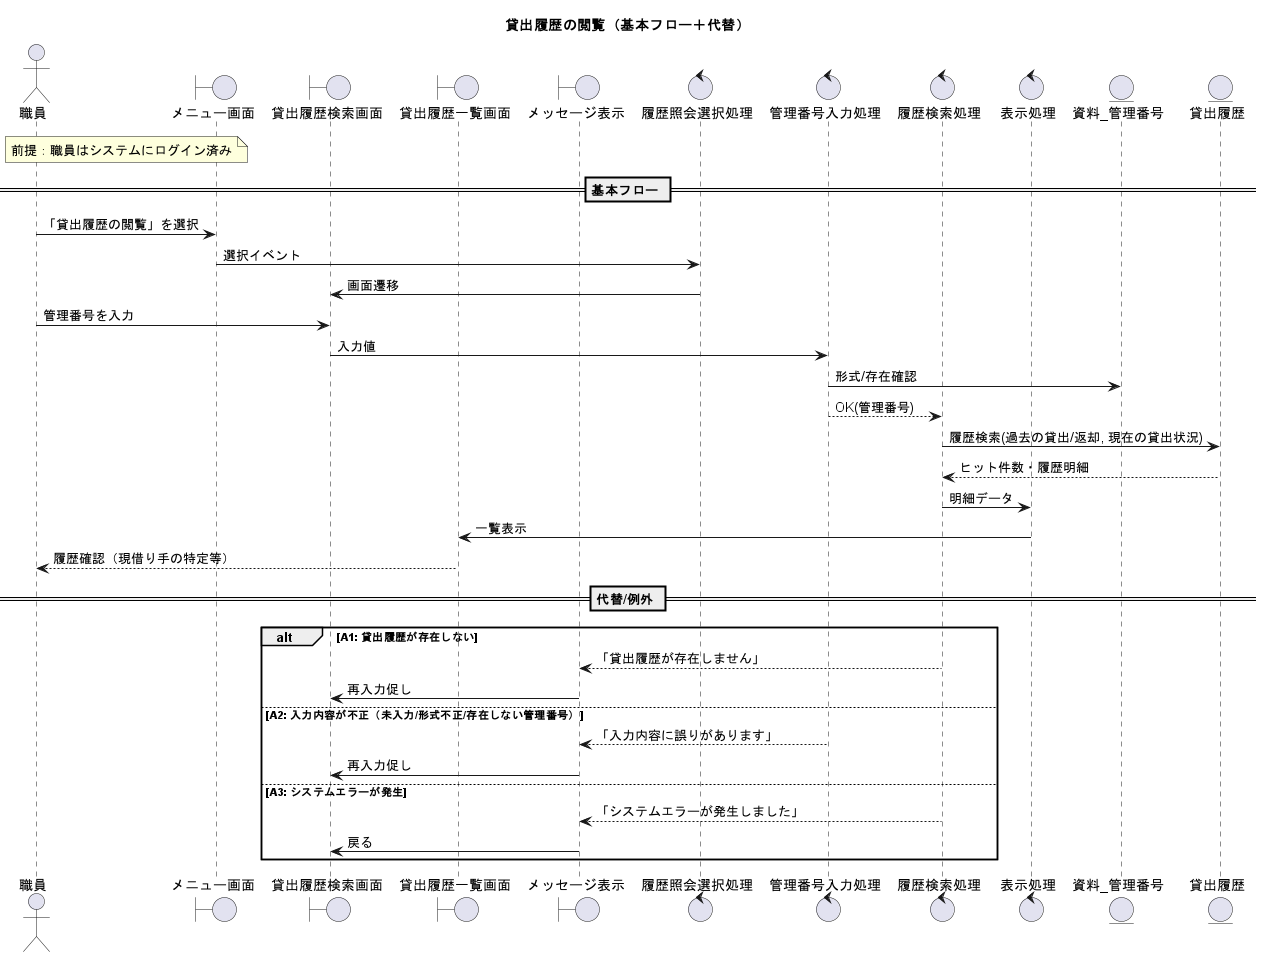

The diagram above was rendered by PlantUML. Its source (embedded in the PNG):
@startuml
title 貸出履歴の閲覧（基本フロー＋代替）

actor 職員
boundary メニュー画面
boundary 貸出履歴検索画面
boundary 貸出履歴一覧画面
boundary メッセージ表示
control 履歴照会選択処理
control 管理番号入力処理
control 履歴検索処理
control 表示処理
entity 資料_管理番号
entity 貸出履歴

' 前提：職員はログイン済み
note over 職員,メニュー画面
  前提：職員はシステムにログイン済み
end note

== 基本フロー ==
職員 -> メニュー画面: 「貸出履歴の閲覧」を選択
メニュー画面 -> 履歴照会選択処理: 選択イベント
履歴照会選択処理 -> 貸出履歴検索画面: 画面遷移

職員 -> 貸出履歴検索画面: 管理番号を入力
貸出履歴検索画面 -> 管理番号入力処理: 入力値
管理番号入力処理 -> 資料_管理番号: 形式/存在確認
管理番号入力処理 --> 履歴検索処理: OK(管理番号)

履歴検索処理 -> 貸出履歴: 履歴検索(過去の貸出/返却, 現在の貸出状況)
貸出履歴 --> 履歴検索処理: ヒット件数・履歴明細
履歴検索処理 -> 表示処理: 明細データ
表示処理 -> 貸出履歴一覧画面: 一覧表示
職員 <-- 貸出履歴一覧画面: 履歴確認（現借り手の特定等）

== 代替/例外 ==
alt A1: 貸出履歴が存在しない
  履歴検索処理 --> メッセージ表示: 「貸出履歴が存在しません」
  メッセージ表示 -> 貸出履歴検索画面: 再入力促し
else A2: 入力内容が不正（未入力/形式不正/存在しない管理番号）
  管理番号入力処理 --> メッセージ表示: 「入力内容に誤りがあります」
  メッセージ表示 -> 貸出履歴検索画面: 再入力促し
else A3: システムエラーが発生
  履歴検索処理 --> メッセージ表示: 「システムエラーが発生しました」
  メッセージ表示 -> 貸出履歴検索画面: 戻る
end

@enduml